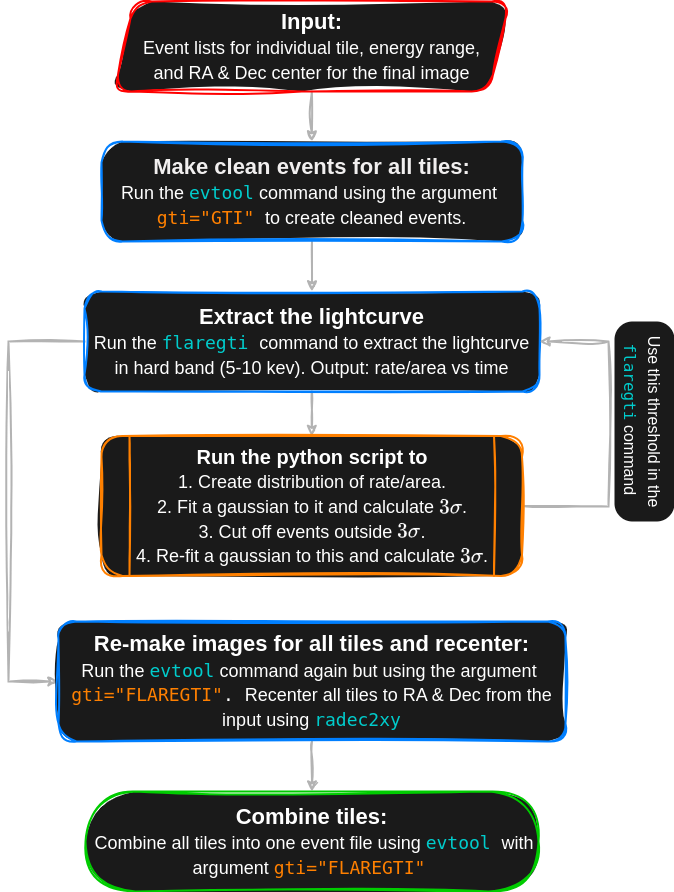

The diagram above was exported from draw.io. Its source (the exported page's mxGraphModel, read from the mxfile embedded in the PNG):
<mxGraphModel dx="1093" dy="760" grid="1" gridSize="10" guides="1" tooltips="1" connect="1" arrows="1" fold="1" page="1" pageScale="1" pageWidth="827" pageHeight="1169" background="none" math="1" shadow="0">
  <root>
    <mxCell id="0" />
    <mxCell id="1" parent="0" />
    <mxCell id="25" value="" style="edgeStyle=none;html=1;fontSize=20;fontColor=#00CCCC;strokeWidth=2;strokeColor=#B3B3B3;rounded=0;sketch=1;curveFitting=1;jiggle=2;" parent="1" source="4" target="24" edge="1">
      <mxGeometry relative="1" as="geometry" />
    </mxCell>
    <mxCell id="4" value="&lt;font color=&quot;#ffffff&quot;&gt;&lt;b style=&quot;&quot;&gt;&lt;font style=&quot;font-size: 22px;&quot;&gt;Input: &lt;/font&gt;&lt;/b&gt;&lt;br&gt;&lt;span style=&quot;font-size: 18px;&quot;&gt;Event lists for individual tile, energy range, &lt;/span&gt;&lt;br&gt;&lt;span style=&quot;font-size: 18px;&quot;&gt;and RA &amp;amp; Dec center for the final image&lt;/span&gt;&lt;/font&gt;" style="shape=parallelogram;perimeter=parallelogramPerimeter;whiteSpace=wrap;html=1;fixedSize=1;fontSize=20;fillColor=#1A1A1A;strokeColor=#FF0000;strokeWidth=2;fillStyle=solid;rounded=1;sketch=1;curveFitting=1;jiggle=2;arcSize=35;" parent="1" vertex="1">
      <mxGeometry x="215.75" y="150" width="395" height="90" as="geometry" />
    </mxCell>
    <mxCell id="21" value="" style="edgeStyle=none;html=1;fontSize=20;fontColor=#00CCCC;strokeWidth=2;entryX=0.5;entryY=0;entryDx=0;entryDy=0;strokeColor=#B3B3B3;rounded=0;sketch=1;curveFitting=1;jiggle=2;" parent="1" source="8" target="32" edge="1">
      <mxGeometry relative="1" as="geometry">
        <mxPoint x="450" y="610" as="targetPoint" />
      </mxGeometry>
    </mxCell>
    <mxCell id="23" style="edgeStyle=none;html=1;fontSize=20;fontColor=#00CCCC;entryX=0;entryY=0.5;entryDx=0;entryDy=0;strokeWidth=2;strokeColor=#B3B3B3;rounded=0;sketch=1;curveFitting=1;jiggle=2;" parent="1" source="8" target="28" edge="1">
      <mxGeometry relative="1" as="geometry">
        <mxPoint x="230" y="1010" as="targetPoint" />
        <Array as="points">
          <mxPoint x="110" y="490" />
          <mxPoint x="110" y="830" />
        </Array>
      </mxGeometry>
    </mxCell>
    <mxCell id="8" value="&lt;font style=&quot;font-size: 18px;&quot;&gt;&lt;font style=&quot;color: rgb(255, 255, 255); font-size: 22px;&quot;&gt;&lt;b&gt;Extract the lightcurve&lt;/b&gt;&lt;/font&gt;&lt;br&gt;&lt;font color=&quot;#ffffff&quot;&gt;Run the&amp;nbsp;&lt;/font&gt;&lt;span style=&quot;font-family: &amp;quot;Droid Sans Mono&amp;quot;, &amp;quot;monospace&amp;quot;, monospace;&quot;&gt;&lt;font color=&quot;#00cccc&quot;&gt;flaregti&lt;/font&gt;&lt;font color=&quot;#ffffff&quot;&gt;&amp;nbsp;&lt;/font&gt;&lt;/span&gt;&lt;font color=&quot;#ffffff&quot;&gt;command to extract the lightcurve &lt;/font&gt;&lt;br&gt;&lt;font color=&quot;#ffffff&quot;&gt;in hard band (5-10 kev). Output: rate/area vs time&lt;/font&gt;&lt;br&gt;&lt;/font&gt;" style="rounded=1;whiteSpace=wrap;html=1;fontSize=20;fontStyle=0;strokeColor=#007FFF;fillColor=#1A1A1A;strokeWidth=2;fillStyle=solid;sketch=1;curveFitting=1;jiggle=2;arcSize=17;" parent="1" vertex="1">
      <mxGeometry x="186" y="440" width="455" height="100" as="geometry" />
    </mxCell>
    <mxCell id="22" style="edgeStyle=none;html=1;entryX=1;entryY=0.5;entryDx=0;entryDy=0;fontSize=20;fontColor=#00CCCC;strokeWidth=2;exitX=1;exitY=0.5;exitDx=0;exitDy=0;strokeColor=#B3B3B3;rounded=0;sketch=1;curveFitting=1;jiggle=2;" parent="1" source="32" target="8" edge="1">
      <mxGeometry relative="1" as="geometry">
        <mxPoint x="600.5" y="690" as="sourcePoint" />
        <Array as="points">
          <mxPoint x="710" y="655" />
          <mxPoint x="710" y="490" />
        </Array>
      </mxGeometry>
    </mxCell>
    <mxCell id="26" value="" style="edgeStyle=none;html=1;fontSize=20;fontColor=#00CCCC;strokeWidth=2;strokeColor=#FFFFFF;rounded=0;sketch=1;curveFitting=1;jiggle=2;" parent="1" source="24" edge="1">
      <mxGeometry relative="1" as="geometry">
        <mxPoint x="415.5" y="350" as="targetPoint" />
      </mxGeometry>
    </mxCell>
    <mxCell id="36" value="" style="edgeStyle=none;html=1;fontColor=#F0F0F0;strokeWidth=2;strokeColor=#B3B3B3;rounded=0;sketch=1;curveFitting=1;jiggle=2;" parent="1" source="24" target="8" edge="1">
      <mxGeometry relative="1" as="geometry" />
    </mxCell>
    <mxCell id="24" value="&lt;font style=&quot;&quot;&gt;&lt;span style=&quot;font-size: 22px;&quot;&gt;&lt;b&gt;&lt;font color=&quot;#f1efef&quot;&gt;Make clean events for all tiles:&lt;/font&gt;&lt;/b&gt;&lt;/span&gt;&lt;br&gt;&lt;font style=&quot;font-size: 18px;&quot;&gt;&lt;font style=&quot;font-size: 18px;&quot;&gt;&lt;font style=&quot;font-size: 18px;&quot;&gt;&lt;font color=&quot;#ffffff&quot;&gt;Run the&lt;/font&gt;&amp;nbsp;&lt;/font&gt;&lt;/font&gt;&lt;/font&gt;&lt;/font&gt;&lt;span style=&quot;font-family: &amp;quot;Droid Sans Mono&amp;quot;, &amp;quot;monospace&amp;quot;, monospace;&quot;&gt;&lt;font style=&quot;font-size: 18px;&quot; color=&quot;#00cccc&quot;&gt;evtool&lt;/font&gt;&lt;/span&gt;&lt;font style=&quot;font-size: 18px;&quot;&gt;&amp;nbsp;&lt;/font&gt;&lt;font style=&quot;font-size: 18px;&quot;&gt;&lt;font color=&quot;#ffffff&quot;&gt;command using the argument&amp;nbsp;&lt;br&gt;&lt;/font&gt;&lt;span style=&quot;font-family: &amp;quot;Droid Sans Mono&amp;quot;, &amp;quot;monospace&amp;quot;, monospace;&quot;&gt;&lt;font color=&quot;#ff8000&quot;&gt;gti=&quot;GTI&quot;&amp;nbsp;&lt;/font&gt;&lt;/span&gt;&lt;span style=&quot;color: rgb(255, 255, 255);&quot;&gt;to create cleaned events.&lt;/span&gt;&lt;br&gt;&lt;/font&gt;" style="rounded=1;whiteSpace=wrap;html=1;fontSize=20;fontStyle=0;fillColor=#1A1A1A;fillStyle=solid;strokeColor=#007FFF;strokeWidth=2;sketch=1;curveFitting=1;jiggle=2;arcSize=21;glass=0;shadow=0;" parent="1" vertex="1">
      <mxGeometry x="203" y="290" width="421" height="100" as="geometry" />
    </mxCell>
    <mxCell id="27" value="&lt;font color=&quot;#ffffff&quot; style=&quot;font-size: 16px;&quot;&gt;Use this threshold&amp;nbsp;in the&lt;br&gt;&lt;/font&gt;&lt;span style=&quot;color: rgb(0, 204, 204); font-family: &amp;quot;Droid Sans Mono&amp;quot;, &amp;quot;monospace&amp;quot;, monospace;&quot;&gt;&lt;font style=&quot;font-size: 16px;&quot;&gt;flaregti&lt;/font&gt;&lt;/span&gt;&lt;font color=&quot;#ffffff&quot; style=&quot;font-size: 16px;&quot;&gt;&amp;nbsp;command&amp;nbsp;&lt;/font&gt;" style="text;html=1;align=center;verticalAlign=middle;resizable=0;points=[];autosize=1;strokeColor=none;fillColor=#1A1A1A;fontSize=20;fontColor=#FF8000;rotation=90;fillStyle=solid;rounded=1;arcSize=30;glass=0;shadow=0;" parent="1" vertex="1">
      <mxGeometry x="646" y="540" width="200" height="60" as="geometry" />
    </mxCell>
    <mxCell id="30" value="" style="edgeStyle=none;html=1;fontSize=16;fontColor=#00CCCC;strokeWidth=2;strokeColor=#B3B3B3;rounded=0;sketch=1;curveFitting=1;jiggle=2;" parent="1" source="28" target="29" edge="1">
      <mxGeometry relative="1" as="geometry" />
    </mxCell>
    <mxCell id="28" value="&lt;font style=&quot;color: rgb(255, 255, 255);&quot;&gt;&lt;span style=&quot;font-size: 22px;&quot;&gt;&lt;b&gt;Re-make images for all tiles and recenter:&lt;/b&gt;&lt;/span&gt;&lt;br&gt;&lt;font style=&quot;font-size: 18px;&quot;&gt;&lt;font style=&quot;font-size: 18px;&quot;&gt;&lt;font style=&quot;font-size: 18px;&quot;&gt;Run the&amp;nbsp;&lt;/font&gt;&lt;/font&gt;&lt;/font&gt;&lt;/font&gt;&lt;span style=&quot;font-family: &amp;quot;Droid Sans Mono&amp;quot;, &amp;quot;monospace&amp;quot;, monospace;&quot;&gt;&lt;font color=&quot;#00cccc&quot; style=&quot;font-size: 18px;&quot;&gt;evtool&lt;/font&gt;&lt;/span&gt;&lt;font style=&quot;color: rgb(255, 255, 255); font-size: 18px;&quot;&gt;&amp;nbsp;&lt;/font&gt;&lt;font style=&quot;font-size: 18px;&quot;&gt;&lt;font color=&quot;#ffffff&quot;&gt;command again but using the argument&amp;nbsp;&lt;br&gt;&lt;/font&gt;&lt;span style=&quot;font-family: &amp;quot;Droid Sans Mono&amp;quot;, &amp;quot;monospace&amp;quot;, monospace;&quot;&gt;&lt;font color=&quot;#ff8000&quot;&gt;gti=&quot;FLAREGTI&quot;&lt;/font&gt;&lt;font color=&quot;#ffffff&quot;&gt;.&lt;/font&gt;&lt;font color=&quot;#ff8000&quot;&gt;&amp;nbsp;&lt;/font&gt;&lt;/span&gt;&lt;/font&gt;&lt;font style=&quot;color: rgb(255, 255, 255);&quot;&gt;&lt;font style=&quot;font-size: 18px;&quot;&gt;Recenter all tiles to RA &amp;amp; Dec from the input using&amp;nbsp;&lt;/font&gt;&lt;/font&gt;&lt;span style=&quot;font-family: &amp;quot;Droid Sans Mono&amp;quot;, &amp;quot;monospace&amp;quot;, monospace;&quot;&gt;&lt;font style=&quot;font-size: 18px;&quot; color=&quot;#00cccc&quot;&gt;radec2xy&lt;/font&gt;&lt;/span&gt;" style="rounded=1;whiteSpace=wrap;html=1;fontSize=20;fontStyle=0;strokeColor=#007FFF;fillColor=#1A1A1A;strokeWidth=2;fillStyle=solid;sketch=1;curveFitting=1;jiggle=2;" parent="1" vertex="1">
      <mxGeometry x="160" y="770" width="507" height="120" as="geometry" />
    </mxCell>
    <mxCell id="29" value="&lt;font style=&quot;color: rgb(255, 255, 255);&quot;&gt;&lt;span style=&quot;font-size: 22px;&quot;&gt;&lt;b&gt;Combine tiles:&lt;/b&gt;&lt;/span&gt;&lt;br&gt;&lt;/font&gt;&lt;font style=&quot;color: rgb(255, 255, 255); font-size: 18px;&quot;&gt;&amp;nbsp;&lt;/font&gt;&lt;font style=&quot;font-size: 18px;&quot;&gt;&lt;font color=&quot;#ffffff&quot;&gt;Combine all tiles into one&amp;nbsp;&lt;/font&gt;&lt;font color=&quot;#ffffff&quot;&gt;event file using&amp;nbsp;&lt;/font&gt;&lt;span style=&quot;font-family: &amp;quot;Droid Sans Mono&amp;quot;, &amp;quot;monospace&amp;quot;, monospace;&quot;&gt;&lt;font color=&quot;#00cccc&quot;&gt;evtool&lt;/font&gt; &lt;/span&gt;&lt;font color=&quot;#ffffff&quot;&gt;with argument&amp;nbsp;&lt;/font&gt;&lt;span style=&quot;font-family: &amp;quot;Droid Sans Mono&amp;quot;, &amp;quot;monospace&amp;quot;, monospace;&quot;&gt;&lt;font color=&quot;#ff8000&quot;&gt;gti=&quot;FLAREGTI&quot;&lt;/font&gt;&lt;/span&gt;&lt;font color=&quot;#ffffff&quot;&gt;&amp;nbsp;&lt;/font&gt;&lt;/font&gt;" style="rounded=1;whiteSpace=wrap;html=1;fontSize=20;fontStyle=0;strokeColor=#00CC00;fillColor=#1A1A1A;strokeWidth=2;fillStyle=solid;sketch=1;curveFitting=1;jiggle=2;arcSize=50;" parent="1" vertex="1">
      <mxGeometry x="187" y="940" width="453" height="100" as="geometry" />
    </mxCell>
    <mxCell id="32" value="&lt;font color=&quot;#ffffff&quot;&gt;&lt;b style=&quot;&quot;&gt;Run the python script to&lt;/b&gt;&lt;br&gt;&lt;span style=&quot;font-size: 18px;&quot;&gt;1. Create distribution of rate/area.&lt;/span&gt;&lt;br&gt;&lt;span style=&quot;font-size: 18px;&quot;&gt;2. Fit a gaussian to it and calculate&amp;nbsp;&lt;/span&gt;&lt;span style=&quot;font-size: 18px;&quot;&gt;\(3\sigma\).&lt;/span&gt;&lt;br&gt;&lt;span style=&quot;font-size: 18px;&quot;&gt;3. Cut off events outside&amp;nbsp;&lt;/span&gt;&lt;span style=&quot;font-size: 18px;&quot;&gt;\(3\sigma\)&lt;/span&gt;&lt;span style=&quot;font-size: 18px;&quot;&gt;.&lt;/span&gt;&lt;br&gt;&lt;span style=&quot;font-size: 18px;&quot;&gt;4. Re-fit a gaussian to this and calculate&amp;nbsp;&lt;/span&gt;&lt;span style=&quot;font-size: 18px;&quot;&gt;\(3\sigma\)&lt;/span&gt;&lt;span style=&quot;font-size: 18px;&quot;&gt;.&lt;/span&gt;&lt;/font&gt;" style="shape=process;whiteSpace=wrap;html=1;backgroundOutline=1;labelBackgroundColor=none;fontSize=20;fontColor=#00CCCC;size=0.06555555555555556;strokeColor=#FF8000;fillColor=#1A1A1A;strokeWidth=2;fillStyle=solid;rounded=1;sketch=1;curveFitting=1;jiggle=2;" parent="1" vertex="1">
      <mxGeometry x="203" y="584.5" width="420.5" height="140" as="geometry" />
    </mxCell>
  </root>
</mxGraphModel>